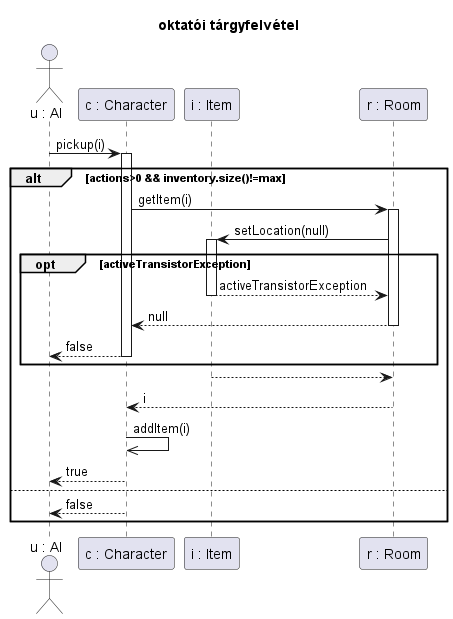

The diagram above was rendered by PlantUML. Its source (embedded in the PNG):
@startuml oktatoi_pickup

title oktatói tárgyfelvétel

actor "u : AI" as u
participant "c : Character" as char
participant "i : Item" as t
participant "r : Room" as sz

u->char ++: pickup(i)

alt actions>0 && inventory.size()!=max
    char->sz ++: getItem(i)

    sz->t ++: setLocation(null)
    
    opt activeTransistorException
        t-->sz --: activeTransistorException
        sz-->char --: null
        char-->u --: false
    end

    t-->sz --:

    sz-->char --: i

    char->>char : addItem(i)

    char-->u --: true
else
    char-->u --: false
end


@enduml